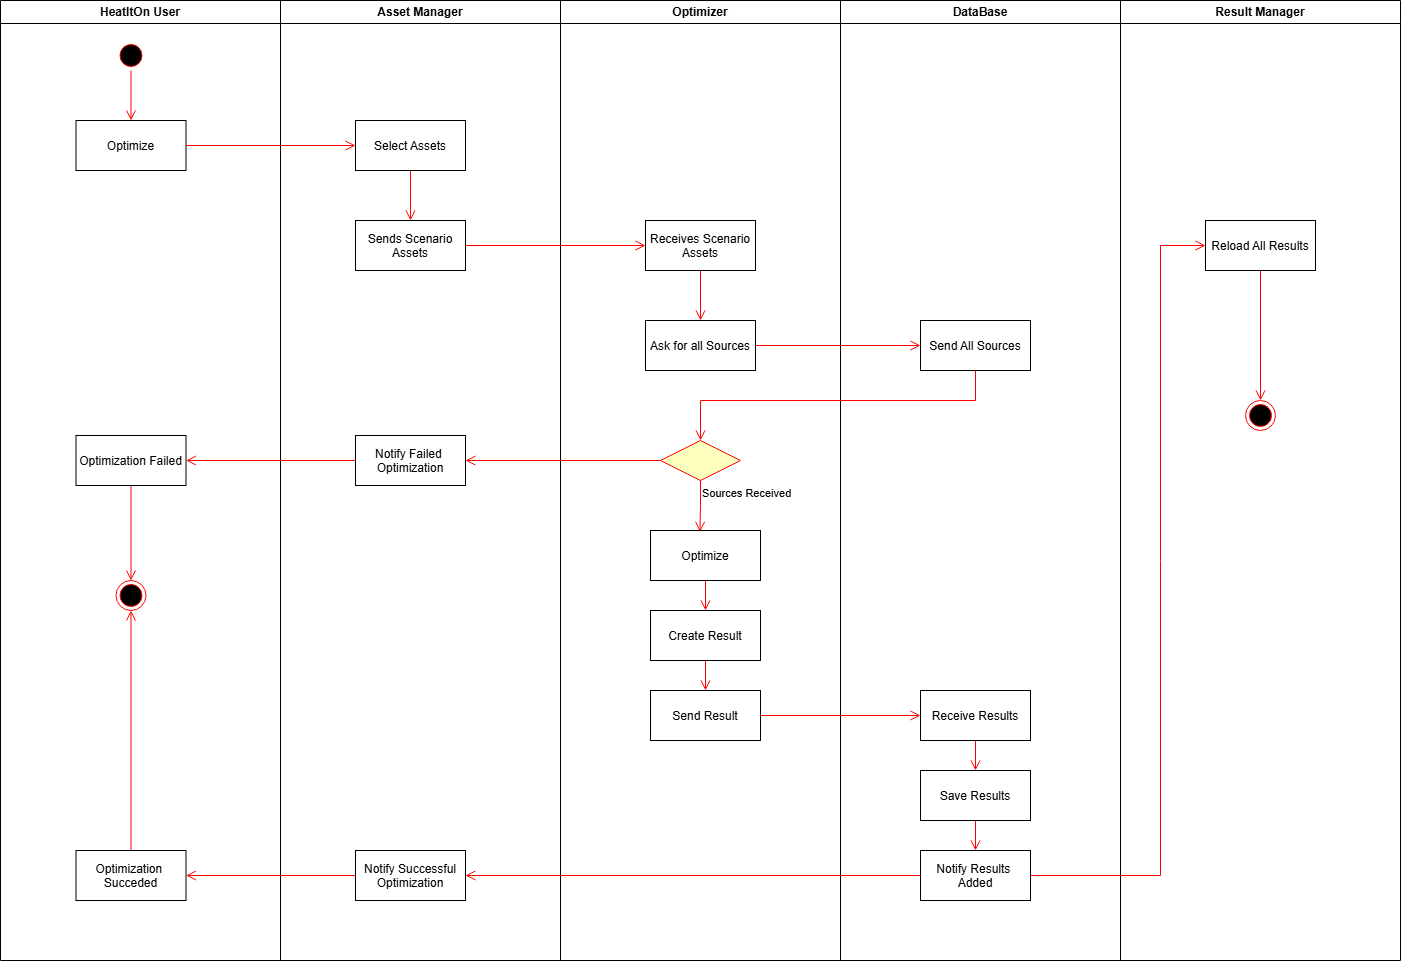

The diagram above was exported from draw.io. Its source (the exported page's mxGraphModel, read from the mxfile embedded in the PNG):
<mxGraphModel dx="2007" dy="1272" grid="1" gridSize="10" guides="1" tooltips="1" connect="1" arrows="1" fold="1" page="1" pageScale="1" pageWidth="1169" pageHeight="826" background="none" math="0" shadow="0">
  <root>
    <mxCell id="0" />
    <mxCell id="1" parent="0" />
    <mxCell id="sngHrMW7OWxKMFc9CdId-41" parent="1" style="swimlane;whiteSpace=wrap;startSize=23;" value="HeatItOn User" vertex="1">
      <mxGeometry height="960" width="280" x="120" y="120" as="geometry" />
    </mxCell>
    <mxCell id="38" parent="sngHrMW7OWxKMFc9CdId-41" style="ellipse;shape=endState;fillColor=#000000;strokeColor=#ff0000" value="" vertex="1">
      <mxGeometry height="30" width="30" x="115.5" y="580" as="geometry" />
    </mxCell>
    <mxCell id="sngHrMW7OWxKMFc9CdId-137" edge="1" parent="sngHrMW7OWxKMFc9CdId-41" source="sngHrMW7OWxKMFc9CdId-70" style="edgeStyle=orthogonalEdgeStyle;shape=connector;rounded=0;orthogonalLoop=1;jettySize=auto;html=1;strokeColor=#ff0000;align=center;verticalAlign=bottom;fontFamily=Helvetica;fontSize=11;fontColor=default;labelBackgroundColor=default;endArrow=open;endSize=8;" target="sngHrMW7OWxKMFc9CdId-74">
      <mxGeometry relative="1" as="geometry" />
    </mxCell>
    <mxCell id="sngHrMW7OWxKMFc9CdId-70" parent="sngHrMW7OWxKMFc9CdId-41" style="ellipse;html=1;shape=startState;fillColor=#000000;strokeColor=#ff0000;" value="" vertex="1">
      <mxGeometry height="30" width="30" x="115.5" y="40" as="geometry" />
    </mxCell>
    <mxCell id="sngHrMW7OWxKMFc9CdId-74" parent="sngHrMW7OWxKMFc9CdId-41" style="" value="Optimize" vertex="1">
      <mxGeometry height="50" width="110" x="75.5" y="120" as="geometry" />
    </mxCell>
    <mxCell id="sngHrMW7OWxKMFc9CdId-163" edge="1" parent="sngHrMW7OWxKMFc9CdId-41" source="sngHrMW7OWxKMFc9CdId-160" style="edgeStyle=orthogonalEdgeStyle;shape=connector;rounded=0;orthogonalLoop=1;jettySize=auto;html=1;strokeColor=#ff0000;align=center;verticalAlign=bottom;fontFamily=Helvetica;fontSize=11;fontColor=default;labelBackgroundColor=default;endArrow=open;endSize=8;" target="38">
      <mxGeometry relative="1" as="geometry" />
    </mxCell>
    <mxCell id="sngHrMW7OWxKMFc9CdId-160" parent="sngHrMW7OWxKMFc9CdId-41" style="" value="Optimization Failed" vertex="1">
      <mxGeometry height="50" width="110" x="75.5" y="435" as="geometry" />
    </mxCell>
    <mxCell id="sngHrMW7OWxKMFc9CdId-178" edge="1" parent="sngHrMW7OWxKMFc9CdId-41" source="sngHrMW7OWxKMFc9CdId-176" style="edgeStyle=orthogonalEdgeStyle;shape=connector;rounded=0;orthogonalLoop=1;jettySize=auto;html=1;entryX=0.5;entryY=1;entryDx=0;entryDy=0;strokeColor=#ff0000;align=center;verticalAlign=bottom;fontFamily=Helvetica;fontSize=11;fontColor=default;labelBackgroundColor=default;endArrow=open;endSize=8;" target="38">
      <mxGeometry relative="1" as="geometry" />
    </mxCell>
    <mxCell id="sngHrMW7OWxKMFc9CdId-176" parent="sngHrMW7OWxKMFc9CdId-41" style="" value="Optimization &#10;Succeded" vertex="1">
      <mxGeometry height="50" width="110" x="75.5" y="850" as="geometry" />
    </mxCell>
    <mxCell id="sngHrMW7OWxKMFc9CdId-57" parent="1" style="swimlane;whiteSpace=wrap;startSize=23;" value="Asset Manager" vertex="1">
      <mxGeometry height="960" width="280" x="400" y="120" as="geometry" />
    </mxCell>
    <mxCell id="sngHrMW7OWxKMFc9CdId-142" edge="1" parent="sngHrMW7OWxKMFc9CdId-57" source="sngHrMW7OWxKMFc9CdId-139" style="edgeStyle=orthogonalEdgeStyle;shape=connector;rounded=0;orthogonalLoop=1;jettySize=auto;html=1;strokeColor=#ff0000;align=center;verticalAlign=bottom;fontFamily=Helvetica;fontSize=11;fontColor=default;labelBackgroundColor=default;endArrow=open;endSize=8;" target="sngHrMW7OWxKMFc9CdId-141">
      <mxGeometry relative="1" as="geometry" />
    </mxCell>
    <mxCell id="sngHrMW7OWxKMFc9CdId-139" parent="sngHrMW7OWxKMFc9CdId-57" style="" value="Select Assets" vertex="1">
      <mxGeometry height="50" width="110" x="75" y="120" as="geometry" />
    </mxCell>
    <mxCell id="sngHrMW7OWxKMFc9CdId-141" parent="sngHrMW7OWxKMFc9CdId-57" style="" value="Sends Scenario&#10;Assets" vertex="1">
      <mxGeometry height="50" width="110" x="75" y="220" as="geometry" />
    </mxCell>
    <mxCell id="sngHrMW7OWxKMFc9CdId-159" parent="sngHrMW7OWxKMFc9CdId-57" style="" value="Notify Failed &#10;Optimization" vertex="1">
      <mxGeometry height="50" width="110" x="75" y="435" as="geometry" />
    </mxCell>
    <mxCell id="sngHrMW7OWxKMFc9CdId-175" parent="sngHrMW7OWxKMFc9CdId-57" style="" value="Notify Successful&#10;Optimization" vertex="1">
      <mxGeometry height="50" width="110" x="75" y="850" as="geometry" />
    </mxCell>
    <mxCell id="sngHrMW7OWxKMFc9CdId-63" parent="1" style="swimlane;whiteSpace=wrap;startSize=23;" value="DataBase" vertex="1">
      <mxGeometry height="960" width="280" x="960" y="120" as="geometry" />
    </mxCell>
    <mxCell id="sngHrMW7OWxKMFc9CdId-148" parent="sngHrMW7OWxKMFc9CdId-63" style="" value="Send All Sources" vertex="1">
      <mxGeometry height="50" width="110" x="80" y="320" as="geometry" />
    </mxCell>
    <mxCell id="sngHrMW7OWxKMFc9CdId-172" edge="1" parent="sngHrMW7OWxKMFc9CdId-63" source="sngHrMW7OWxKMFc9CdId-167" style="edgeStyle=orthogonalEdgeStyle;shape=connector;rounded=0;orthogonalLoop=1;jettySize=auto;html=1;strokeColor=#ff0000;align=center;verticalAlign=bottom;fontFamily=Helvetica;fontSize=11;fontColor=default;labelBackgroundColor=default;endArrow=open;endSize=8;" target="sngHrMW7OWxKMFc9CdId-171">
      <mxGeometry relative="1" as="geometry" />
    </mxCell>
    <mxCell id="sngHrMW7OWxKMFc9CdId-167" parent="sngHrMW7OWxKMFc9CdId-63" style="" value="Receive Results" vertex="1">
      <mxGeometry height="50" width="110" x="80" y="690" as="geometry" />
    </mxCell>
    <mxCell id="sngHrMW7OWxKMFc9CdId-179" edge="1" parent="sngHrMW7OWxKMFc9CdId-63" source="sngHrMW7OWxKMFc9CdId-171" style="edgeStyle=orthogonalEdgeStyle;shape=connector;rounded=0;orthogonalLoop=1;jettySize=auto;html=1;strokeColor=#ff0000;align=center;verticalAlign=bottom;fontFamily=Helvetica;fontSize=11;fontColor=default;labelBackgroundColor=default;endArrow=open;endSize=8;" target="sngHrMW7OWxKMFc9CdId-173">
      <mxGeometry relative="1" as="geometry" />
    </mxCell>
    <mxCell id="sngHrMW7OWxKMFc9CdId-171" parent="sngHrMW7OWxKMFc9CdId-63" style="" value="Save Results" vertex="1">
      <mxGeometry height="50" width="110" x="80" y="770" as="geometry" />
    </mxCell>
    <mxCell id="sngHrMW7OWxKMFc9CdId-173" parent="sngHrMW7OWxKMFc9CdId-63" style="" value="Notify Results &#10;Added" vertex="1">
      <mxGeometry height="50" width="110" x="80" y="850" as="geometry" />
    </mxCell>
    <mxCell id="sngHrMW7OWxKMFc9CdId-135" parent="1" style="swimlane;whiteSpace=wrap;startSize=23;" value="Optimizer" vertex="1">
      <mxGeometry height="960" width="280" x="680" y="120" as="geometry" />
    </mxCell>
    <mxCell id="sngHrMW7OWxKMFc9CdId-147" edge="1" parent="sngHrMW7OWxKMFc9CdId-135" source="sngHrMW7OWxKMFc9CdId-143" style="edgeStyle=orthogonalEdgeStyle;shape=connector;rounded=0;orthogonalLoop=1;jettySize=auto;html=1;strokeColor=#ff0000;align=center;verticalAlign=bottom;fontFamily=Helvetica;fontSize=11;fontColor=default;labelBackgroundColor=default;endArrow=open;endSize=8;" target="sngHrMW7OWxKMFc9CdId-146">
      <mxGeometry relative="1" as="geometry" />
    </mxCell>
    <mxCell id="sngHrMW7OWxKMFc9CdId-143" parent="sngHrMW7OWxKMFc9CdId-135" style="" value="Receives Scenario&#10;Assets" vertex="1">
      <mxGeometry height="50" width="110" x="85" y="220" as="geometry" />
    </mxCell>
    <mxCell id="sngHrMW7OWxKMFc9CdId-146" parent="sngHrMW7OWxKMFc9CdId-135" style="" value="Ask for all Sources" vertex="1">
      <mxGeometry height="50" width="110" x="85" y="320" as="geometry" />
    </mxCell>
    <mxCell id="sngHrMW7OWxKMFc9CdId-149" parent="sngHrMW7OWxKMFc9CdId-135" style="rhombus;whiteSpace=wrap;html=1;fontColor=#000000;fillColor=#ffffc0;strokeColor=#ff0000;fontFamily=Helvetica;fontSize=11;labelBackgroundColor=default;" value="" vertex="1">
      <mxGeometry height="40" width="80" x="100" y="440" as="geometry" />
    </mxCell>
    <mxCell id="sngHrMW7OWxKMFc9CdId-151" edge="1" parent="sngHrMW7OWxKMFc9CdId-135" source="sngHrMW7OWxKMFc9CdId-149" style="edgeStyle=orthogonalEdgeStyle;html=1;align=left;verticalAlign=top;endArrow=open;endSize=8;strokeColor=#ff0000;rounded=0;fontFamily=Helvetica;fontSize=11;fontColor=default;labelBackgroundColor=default;entryX=0.449;entryY=0.029;entryDx=0;entryDy=0;entryPerimeter=0;" target="sngHrMW7OWxKMFc9CdId-154" value="Sources Received">
      <mxGeometry relative="1" x="-1" as="geometry">
        <mxPoint x="140" y="520" as="targetPoint" />
      </mxGeometry>
    </mxCell>
    <mxCell id="sngHrMW7OWxKMFc9CdId-157" edge="1" parent="sngHrMW7OWxKMFc9CdId-135" source="sngHrMW7OWxKMFc9CdId-154" style="edgeStyle=orthogonalEdgeStyle;shape=connector;rounded=0;orthogonalLoop=1;jettySize=auto;html=1;strokeColor=#ff0000;align=center;verticalAlign=bottom;fontFamily=Helvetica;fontSize=11;fontColor=default;labelBackgroundColor=default;endArrow=open;endSize=8;" target="sngHrMW7OWxKMFc9CdId-156">
      <mxGeometry relative="1" as="geometry" />
    </mxCell>
    <mxCell id="sngHrMW7OWxKMFc9CdId-154" parent="sngHrMW7OWxKMFc9CdId-135" style="" value="Optimize" vertex="1">
      <mxGeometry height="50" width="110" x="90" y="530" as="geometry" />
    </mxCell>
    <mxCell id="sngHrMW7OWxKMFc9CdId-166" edge="1" parent="sngHrMW7OWxKMFc9CdId-135" source="sngHrMW7OWxKMFc9CdId-156" style="edgeStyle=orthogonalEdgeStyle;shape=connector;rounded=0;orthogonalLoop=1;jettySize=auto;html=1;entryX=0.5;entryY=0;entryDx=0;entryDy=0;strokeColor=#ff0000;align=center;verticalAlign=bottom;fontFamily=Helvetica;fontSize=11;fontColor=default;labelBackgroundColor=default;endArrow=open;endSize=8;" target="sngHrMW7OWxKMFc9CdId-165">
      <mxGeometry relative="1" as="geometry" />
    </mxCell>
    <mxCell id="sngHrMW7OWxKMFc9CdId-156" parent="sngHrMW7OWxKMFc9CdId-135" style="" value="Create Result" vertex="1">
      <mxGeometry height="50" width="110" x="90" y="610" as="geometry" />
    </mxCell>
    <mxCell id="sngHrMW7OWxKMFc9CdId-165" parent="sngHrMW7OWxKMFc9CdId-135" style="" value="Send Result" vertex="1">
      <mxGeometry height="50" width="110" x="90" y="690" as="geometry" />
    </mxCell>
    <mxCell id="sngHrMW7OWxKMFc9CdId-136" parent="1" style="swimlane;whiteSpace=wrap;startSize=23;" value="Result Manager" vertex="1">
      <mxGeometry height="960" width="280" x="1240" y="120" as="geometry" />
    </mxCell>
    <mxCell id="sngHrMW7OWxKMFc9CdId-184" edge="1" parent="sngHrMW7OWxKMFc9CdId-136" source="sngHrMW7OWxKMFc9CdId-181" style="edgeStyle=orthogonalEdgeStyle;shape=connector;rounded=0;orthogonalLoop=1;jettySize=auto;html=1;entryX=0.5;entryY=0;entryDx=0;entryDy=0;strokeColor=#ff0000;align=center;verticalAlign=bottom;fontFamily=Helvetica;fontSize=11;fontColor=default;labelBackgroundColor=default;endArrow=open;endSize=8;" target="sngHrMW7OWxKMFc9CdId-183">
      <mxGeometry relative="1" as="geometry" />
    </mxCell>
    <mxCell id="sngHrMW7OWxKMFc9CdId-181" parent="sngHrMW7OWxKMFc9CdId-136" style="" value="Reload All Results" vertex="1">
      <mxGeometry height="50" width="110" x="85" y="220" as="geometry" />
    </mxCell>
    <mxCell id="sngHrMW7OWxKMFc9CdId-183" parent="sngHrMW7OWxKMFc9CdId-136" style="ellipse;shape=endState;fillColor=#000000;strokeColor=#ff0000" value="" vertex="1">
      <mxGeometry height="30" width="30" x="125" y="400" as="geometry" />
    </mxCell>
    <mxCell id="sngHrMW7OWxKMFc9CdId-140" edge="1" parent="1" source="sngHrMW7OWxKMFc9CdId-74" style="edgeStyle=orthogonalEdgeStyle;shape=connector;rounded=0;orthogonalLoop=1;jettySize=auto;html=1;strokeColor=#ff0000;align=center;verticalAlign=bottom;fontFamily=Helvetica;fontSize=11;fontColor=default;labelBackgroundColor=default;endArrow=open;endSize=8;entryX=0;entryY=0.5;entryDx=0;entryDy=0;" target="sngHrMW7OWxKMFc9CdId-139">
      <mxGeometry relative="1" as="geometry">
        <mxPoint x="470" y="265.0000000000001" as="targetPoint" />
      </mxGeometry>
    </mxCell>
    <mxCell id="sngHrMW7OWxKMFc9CdId-144" edge="1" parent="1" source="sngHrMW7OWxKMFc9CdId-141" style="edgeStyle=orthogonalEdgeStyle;shape=connector;rounded=0;orthogonalLoop=1;jettySize=auto;html=1;strokeColor=#ff0000;align=center;verticalAlign=bottom;fontFamily=Helvetica;fontSize=11;fontColor=default;labelBackgroundColor=default;endArrow=open;endSize=8;" target="sngHrMW7OWxKMFc9CdId-143">
      <mxGeometry relative="1" as="geometry" />
    </mxCell>
    <mxCell id="sngHrMW7OWxKMFc9CdId-152" edge="1" parent="1" source="sngHrMW7OWxKMFc9CdId-146" style="edgeStyle=orthogonalEdgeStyle;shape=connector;rounded=0;orthogonalLoop=1;jettySize=auto;html=1;strokeColor=#ff0000;align=center;verticalAlign=bottom;fontFamily=Helvetica;fontSize=11;fontColor=default;labelBackgroundColor=default;endArrow=open;endSize=8;" target="sngHrMW7OWxKMFc9CdId-148">
      <mxGeometry relative="1" as="geometry" />
    </mxCell>
    <mxCell id="sngHrMW7OWxKMFc9CdId-153" edge="1" parent="1" source="sngHrMW7OWxKMFc9CdId-148" style="edgeStyle=orthogonalEdgeStyle;shape=connector;rounded=0;orthogonalLoop=1;jettySize=auto;html=1;strokeColor=#ff0000;align=center;verticalAlign=bottom;fontFamily=Helvetica;fontSize=11;fontColor=default;labelBackgroundColor=default;endArrow=open;endSize=8;entryX=0.5;entryY=0;entryDx=0;entryDy=0;" target="sngHrMW7OWxKMFc9CdId-149">
      <mxGeometry relative="1" as="geometry">
        <Array as="points">
          <mxPoint x="1095" y="520" />
          <mxPoint x="820" y="520" />
        </Array>
        <mxPoint x="1050" y="550" as="targetPoint" />
      </mxGeometry>
    </mxCell>
    <mxCell id="sngHrMW7OWxKMFc9CdId-158" edge="1" parent="1" source="sngHrMW7OWxKMFc9CdId-149" style="edgeStyle=orthogonalEdgeStyle;shape=connector;rounded=0;orthogonalLoop=1;jettySize=auto;html=1;strokeColor=#ff0000;align=center;verticalAlign=bottom;fontFamily=Helvetica;fontSize=11;fontColor=default;labelBackgroundColor=default;endArrow=open;endSize=8;" target="sngHrMW7OWxKMFc9CdId-159">
      <mxGeometry relative="1" as="geometry">
        <mxPoint x="600" y="580" as="targetPoint" />
      </mxGeometry>
    </mxCell>
    <mxCell id="sngHrMW7OWxKMFc9CdId-162" edge="1" parent="1" source="sngHrMW7OWxKMFc9CdId-159" style="edgeStyle=orthogonalEdgeStyle;shape=connector;rounded=0;orthogonalLoop=1;jettySize=auto;html=1;strokeColor=#ff0000;align=center;verticalAlign=bottom;fontFamily=Helvetica;fontSize=11;fontColor=default;labelBackgroundColor=default;endArrow=open;endSize=8;" target="sngHrMW7OWxKMFc9CdId-160">
      <mxGeometry relative="1" as="geometry" />
    </mxCell>
    <mxCell id="sngHrMW7OWxKMFc9CdId-168" edge="1" parent="1" source="sngHrMW7OWxKMFc9CdId-165" style="edgeStyle=orthogonalEdgeStyle;shape=connector;rounded=0;orthogonalLoop=1;jettySize=auto;html=1;strokeColor=#ff0000;align=center;verticalAlign=bottom;fontFamily=Helvetica;fontSize=11;fontColor=default;labelBackgroundColor=default;endArrow=open;endSize=8;" target="sngHrMW7OWxKMFc9CdId-167">
      <mxGeometry relative="1" as="geometry" />
    </mxCell>
    <mxCell id="sngHrMW7OWxKMFc9CdId-174" edge="1" parent="1" source="sngHrMW7OWxKMFc9CdId-173" style="edgeStyle=orthogonalEdgeStyle;shape=connector;rounded=0;orthogonalLoop=1;jettySize=auto;html=1;strokeColor=#ff0000;align=center;verticalAlign=bottom;fontFamily=Helvetica;fontSize=11;fontColor=default;labelBackgroundColor=default;endArrow=open;endSize=8;entryX=1;entryY=0.5;entryDx=0;entryDy=0;" target="sngHrMW7OWxKMFc9CdId-175">
      <mxGeometry relative="1" as="geometry">
        <mxPoint x="620" y="995" as="targetPoint" />
      </mxGeometry>
    </mxCell>
    <mxCell id="sngHrMW7OWxKMFc9CdId-177" edge="1" parent="1" source="sngHrMW7OWxKMFc9CdId-175" style="edgeStyle=orthogonalEdgeStyle;shape=connector;rounded=0;orthogonalLoop=1;jettySize=auto;html=1;strokeColor=#ff0000;align=center;verticalAlign=bottom;fontFamily=Helvetica;fontSize=11;fontColor=default;labelBackgroundColor=default;endArrow=open;endSize=8;" target="sngHrMW7OWxKMFc9CdId-176">
      <mxGeometry relative="1" as="geometry" />
    </mxCell>
    <mxCell id="sngHrMW7OWxKMFc9CdId-182" edge="1" parent="1" source="sngHrMW7OWxKMFc9CdId-173" style="edgeStyle=orthogonalEdgeStyle;shape=connector;rounded=0;orthogonalLoop=1;jettySize=auto;html=1;strokeColor=#ff0000;align=center;verticalAlign=bottom;fontFamily=Helvetica;fontSize=11;fontColor=default;labelBackgroundColor=default;endArrow=open;endSize=8;entryX=0;entryY=0.5;entryDx=0;entryDy=0;" target="sngHrMW7OWxKMFc9CdId-181">
      <mxGeometry relative="1" as="geometry">
        <Array as="points">
          <mxPoint x="1280" y="995" />
          <mxPoint x="1280" y="365" />
        </Array>
        <mxPoint x="1260" y="367.77777777777766" as="targetPoint" />
      </mxGeometry>
    </mxCell>
  </root>
</mxGraphModel>